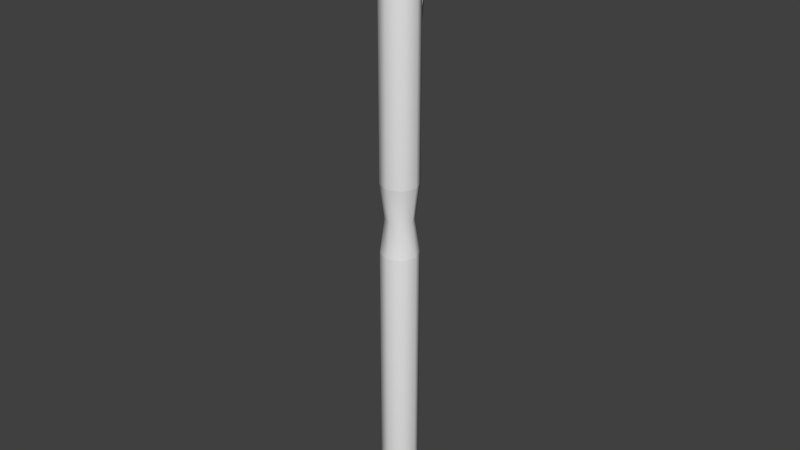 # Source: Pen.blend  (saved by Blender 2.73.0; exported with 4.5.12 LTS)
import bpy
from mathutils import Matrix  # noqa: F401  (used for matrix-valued properties, if any)

bpy.ops.wm.read_factory_settings(use_empty=True)
scene = bpy.context.scene
scene.name = 'Scene'

# ---- collections
col_collection_1 = bpy.data.collections.new('Collection 1'); scene.collection.children.link(col_collection_1)

# ---- world
world_world = bpy.data.worlds.new('World'); scene.world = world_world
world_world.color = (0.05088, 0.05088, 0.05088)
world_world.use_sun_shadow = False
world_world.sun_shadow_jitter_overblur = 0.0
world_world.cycles.sampling_method = 'MANUAL'
world_world.cycles.sample_map_resolution = 256

# ---- meshes
me_cylinder = bpy.data.meshes.new('Cylinder')
me_cylinder.from_pydata([(0.0, 1.0, -1.0), (0.0, 1.0, 1.0), (0.7071, 0.7071, -1.0), (0.7071, 0.7071, 1.0), (1.0, -4.371e-08, -1.0), (1.0, -4.371e-08, 1.0), (0.7071, -0.7071, -1.0), (0.7071, -0.7071, 1.0), (-8.742e-08, -1.0, -1.0), (-8.742e-08, -1.0, 1.0), (-0.7071, -0.7071, -1.0), (-0.7071, -0.7071, 1.0), (-1.0, 1.192e-08, -1.0), (-1.0, 1.192e-08, 1.0), (-0.7071, 0.7071, -1.0), (-0.7071, 0.7071, 1.0), (0.0, 1.0, -0.1304), (0.0, 1.0, 0.1304), (0.7071, 0.7071, 0.1304), (0.7071, 0.7071, -0.1304), (1.0, -4.371e-08, 0.1304), (1.0, -4.371e-08, -0.1304), (0.7071, -0.7071, 0.1304), (0.7071, -0.7071, -0.1304), (-8.742e-08, -1.0, 0.1304), (-8.742e-08, -1.0, -0.1304), (-0.7071, -0.7071, 0.1304), (-0.7071, -0.7071, -0.1304), (-1.0, 1.192e-08, 0.1304), (-1.0, 1.192e-08, -0.1304), (-0.7071, 0.7071, 0.1304), (-0.7071, 0.7071, -0.1304), (-9.235e-09, 0.7521, 0.0), (0.5318, 0.5318, 0.0), (0.7521, -3.288e-08, 0.0), (0.5318, -0.5318, 0.0), (-7.499e-08, -0.7521, 0.0), (-0.5318, -0.5318, 0.0), (-0.7521, 8.969e-09, 0.0), (-0.5318, 0.5318, 0.0)], [], [(17, 1, 3, 18), (18, 3, 5, 20), (20, 5, 7, 22), (22, 7, 9, 24), (24, 9, 11, 26), (26, 11, 13, 28), (3, 1, 15, 13, 11, 9, 7, 5), (30, 15, 1, 17), (28, 13, 15, 30), (0, 2, 4, 6, 8, 10, 12, 14), (12, 29, 31, 14), (38, 28, 30, 39), (14, 31, 16, 0), (39, 30, 17, 32), (10, 27, 29, 12), (37, 26, 28, 38), (8, 25, 27, 10), (36, 24, 26, 37), (6, 23, 25, 8), (35, 22, 24, 36), (4, 21, 23, 6), (34, 20, 22, 35), (2, 19, 21, 4), (33, 18, 20, 34), (0, 16, 19, 2), (32, 17, 18, 33), (16, 32, 33, 19), (19, 33, 34, 21), (21, 34, 35, 23), (23, 35, 36, 25), (25, 36, 37, 27), (27, 37, 38, 29), (31, 39, 32, 16), (29, 38, 39, 31)])
me_cylinder.polygons.foreach_set('use_smooth', [True] * 34)
me_cylinder.use_remesh_preserve_volume = False
me_cylinder.use_remesh_preserve_attributes = False
me_cylinder.use_mirror_vertex_groups = False
me_cylinder.update()
me_cone_001 = bpy.data.meshes.new('Cone.001')
me_cone_001.from_pydata([(0.0, 1.0, -1.0), (0.5, 0.866, -1.0), (0.866, 0.5, -1.0), (1.0, -4.371e-08, -1.0), (0.0, 0.0, 1.0), (0.866, -0.5, -1.0), (0.5, -0.866, -1.0), (1.51e-07, -1.0, -1.0), (-0.5, -0.866, -1.0), (-0.866, -0.5, -1.0), (-1.0, -4.649e-07, -1.0), (-0.866, 0.5, -1.0), (-0.5, 0.866, -1.0)], [], [(11, 4, 12), (0, 4, 1), (10, 4, 11), (9, 4, 10), (8, 4, 9), (7, 4, 8), (6, 4, 7), (5, 4, 6), (3, 4, 5), (2, 4, 3), (12, 4, 0), (1, 4, 2), (0, 1, 2, 3, 5, 6, 7, 8, 9, 10, 11, 12)])
me_cone_001.polygons.foreach_set('use_smooth', [True] * 13)
me_cone_001.use_remesh_preserve_volume = False
me_cone_001.use_remesh_preserve_attributes = False
me_cone_001.use_mirror_vertex_groups = False
me_cone_001.update()
me_cylinder_001 = bpy.data.meshes.new('Cylinder.001')
me_cylinder_001.from_pydata([(0.0, 1.0, -0.1304), (0.0, 1.0, 0.1304), (0.7071, 0.7071, 0.1304), (0.7071, 0.7071, -0.1304), (1.0, -4.371e-08, 0.1304), (1.0, -4.371e-08, -0.1304), (0.7071, -0.7071, 0.1304), (0.7071, -0.7071, -0.1304), (-8.742e-08, -1.0, 0.1304), (-8.742e-08, -1.0, -0.1304), (-0.7071, -0.7071, 0.1304), (-0.7071, -0.7071, -0.1304), (-1.0, 1.192e-08, 0.1304), (-1.0, 1.192e-08, -0.1304), (-0.7071, 0.7071, 0.1304), (-0.7071, 0.7071, -0.1304), (-9.235e-09, 0.7521, 0.0), (0.5318, 0.5318, 0.0), (0.7521, -3.288e-08, 0.0), (0.5318, -0.5318, 0.0), (-7.499e-08, -0.7521, 0.0), (-0.5318, -0.5318, 0.0), (-0.7521, 8.969e-09, 0.0), (-0.5318, 0.5318, 0.0)], [], [(22, 12, 14, 23), (23, 14, 1, 16), (21, 10, 12, 22), (20, 8, 10, 21), (19, 6, 8, 20), (18, 4, 6, 19), (17, 2, 4, 18), (16, 1, 2, 17), (0, 16, 17, 3), (3, 17, 18, 5), (5, 18, 19, 7), (7, 19, 20, 9), (9, 20, 21, 11), (11, 21, 22, 13), (15, 23, 16, 0), (13, 22, 23, 15)])
me_cylinder_001.polygons.foreach_set('use_smooth', [True] * 16)
me_cylinder_001.use_remesh_preserve_volume = False
me_cylinder_001.use_remesh_preserve_attributes = False
me_cylinder_001.use_mirror_vertex_groups = False
me_cylinder_001.update()
me_sphere = bpy.data.meshes.new('Sphere')
me_sphere.from_pydata([(-0.2588, 0.0, 0.9659), (-0.5, 0.0, 0.866), (-0.7071, 0.0, 0.7071), (-0.866, 0.0, 0.5), (-0.9659, 0.0, 0.2588), (-1.0, 0.0, 7.55e-08), (-0.2241, 0.1294, 0.9659), (-0.433, 0.25, 0.866), (-0.6124, 0.3536, 0.7071), (-0.75, 0.433, 0.5), (-0.8365, 0.483, 0.2588), (-0.866, 0.5, 7.55e-08), (-0.1294, 0.2241, 0.9659), (-0.25, 0.433, 0.866), (-0.3536, 0.6124, 0.7071), (-0.433, 0.75, 0.5), (-0.483, 0.8365, 0.2588), (-0.5, 0.866, 7.55e-08), (-4.023e-07, 0.2588, 0.9659), (-3.8e-07, 0.5, 0.866), (-3.8e-07, 0.7071, 0.7071), (-3.8e-07, 0.866, 0.5), (-3.502e-07, 0.9659, 0.2588), (-3.8e-07, 1.0, 7.55e-08), (0.1294, 0.2241, 0.9659), (0.25, 0.433, 0.866), (0.3536, 0.6124, 0.7071), (0.433, 0.75, 0.5), (0.483, 0.8365, 0.2588), (0.5, 0.866, 7.55e-08), (-7.267e-07, -1.947e-07, 1.0), (0.2241, 0.1294, 0.9659), (0.433, 0.25, 0.866), (0.6124, 0.3536, 0.7071), (0.75, 0.433, 0.5), (0.8365, 0.483, 0.2588), (0.866, 0.5, 7.55e-08), (0.2588, 6.458e-09, 0.9659), (0.5, -3.079e-08, 0.866), (0.7071, -7.55e-08, 0.7071), (0.866, -1.589e-08, 0.5), (0.9659, -4.57e-08, 0.2588), (1.0, -7.55e-08, 7.55e-08), (0.2241, -0.1294, 0.9659), (0.433, -0.25, 0.866), (0.6124, -0.3536, 0.7071), (0.75, -0.433, 0.5), (0.8365, -0.483, 0.2588), (0.866, -0.5, 7.55e-08), (0.1294, -0.2241, 0.9659), (0.25, -0.433, 0.866), (0.3536, -0.6124, 0.7071), (0.433, -0.75, 0.5), (0.483, -0.8365, 0.2588), (0.5, -0.866, 7.55e-08), (-4.098e-07, -0.2588, 0.9659), (-4.545e-07, -0.5, 0.866), (-5.29e-07, -0.7071, 0.7071), (-4.396e-07, -0.866, 0.5), (-4.694e-07, -0.9659, 0.2588), (-5.588e-07, -1.0, 7.55e-08), (-0.1294, -0.2241, 0.9659), (-0.25, -0.433, 0.866), (-0.3536, -0.6124, 0.7071), (-0.433, -0.75, 0.5), (-0.483, -0.8365, 0.2588), (-0.5, -0.866, 7.55e-08), (-0.2241, -0.1294, 0.9659), (-0.433, -0.25, 0.866), (-0.6124, -0.3536, 0.7071), (-0.75, -0.433, 0.5), (-0.8365, -0.483, 0.2588), (-0.866, -0.5, 7.55e-08)], [], [(5, 4, 10, 11), (4, 3, 9, 10), (3, 2, 8, 9), (2, 1, 7, 8), (1, 0, 6, 7), (11, 10, 16, 17), (10, 9, 15, 16), (9, 8, 14, 15), (8, 7, 13, 14), (7, 6, 12, 13), (17, 16, 22, 23), (16, 15, 21, 22), (15, 14, 20, 21), (14, 13, 19, 20), (13, 12, 18, 19), (23, 22, 28, 29), (22, 21, 27, 28), (21, 20, 26, 27), (20, 19, 25, 26), (19, 18, 24, 25), (29, 28, 35, 36), (28, 27, 34, 35), (27, 26, 33, 34), (26, 25, 32, 33), (25, 24, 31, 32), (36, 35, 41, 42), (35, 34, 40, 41), (34, 33, 39, 40), (33, 32, 38, 39), (32, 31, 37, 38), (42, 41, 47, 48), (41, 40, 46, 47), (40, 39, 45, 46), (39, 38, 44, 45), (38, 37, 43, 44), (48, 47, 53, 54), (47, 46, 52, 53), (46, 45, 51, 52), (45, 44, 50, 51), (44, 43, 49, 50), (54, 53, 59, 60), (53, 52, 58, 59), (52, 51, 57, 58), (51, 50, 56, 57), (50, 49, 55, 56), (60, 59, 65, 66), (59, 58, 64, 65), (58, 57, 63, 64), (57, 56, 62, 63), (56, 55, 61, 62), (66, 65, 71, 72), (65, 64, 70, 71), (64, 63, 69, 70), (63, 62, 68, 69), (62, 61, 67, 68), (0, 30, 6), (6, 30, 12), (12, 30, 18), (18, 30, 24), (24, 30, 31), (31, 30, 37), (37, 30, 43), (43, 30, 49), (49, 30, 55), (55, 30, 61), (61, 30, 67), (72, 71, 4, 5), (71, 70, 3, 4), (70, 69, 2, 3), (69, 68, 1, 2), (68, 67, 0, 1), (67, 30, 0)])
me_sphere.polygons.foreach_set('use_smooth', [True] * 72)
me_sphere.use_remesh_preserve_volume = False
me_sphere.use_remesh_preserve_attributes = False
me_sphere.use_mirror_vertex_groups = False
me_sphere.update()
me_cube = bpy.data.meshes.new('Cube')
me_cube.from_pydata([(-0.3547, -1.0, -1.0), (-0.3547, 1.0, -1.0), (0.3547, 1.0, -1.0), (0.3547, -1.0, -1.0), (-1.0, -1.0, 1.0), (-1.0, 1.0, 1.0), (1.0, 1.0, 1.0), (1.0, -1.0, 1.0)], [], [(4, 5, 1, 0), (5, 6, 2, 1), (6, 7, 3, 2), (7, 4, 0, 3), (0, 1, 2, 3), (7, 6, 5, 4)])
me_cube.polygons.foreach_set('use_smooth', [True] * 6)
me_cube.use_remesh_preserve_volume = False
me_cube.use_remesh_preserve_attributes = False
me_cube.use_mirror_vertex_groups = False
me_cube.update()

# ---- objects
ob_pen = bpy.data.objects.new('pen', me_cylinder)
ob_pennib = bpy.data.objects.new('penNib', me_cone_001)
ob_penconnectingpart = bpy.data.objects.new('penConnectingPart', me_cylinder_001)
ob_endcap = bpy.data.objects.new('endCap', me_sphere)
ob_penholder = bpy.data.objects.new('penHolder', me_cube)

# ---- transforms, parenting, visibility, modifiers, constraints
ob_pen.location = (0.0, 0.0, 0.2427)
ob_pen.scale = (0.015, 0.015, 0.215)
ob_pen.lineart.crease_threshold = 0.0
ob_pennib.parent = ob_pen
ob_pennib.matrix_parent_inverse = Matrix(((66.67, 0.0, 0.0, 0.0), (0.0, 66.67, 0.0, 0.0), (0.0, 0.0, 4.651, 0.0), (0.0, 0.0, 0.0, 1.0)))
ob_pennib.location = (0.0, 0.0, -0.2348)
ob_pennib.rotation_euler = (3.142, 0.0, 0.0)
ob_pennib.scale = (0.0152, 0.0152, 0.02101)
ob_pennib.lineart.crease_threshold = 0.0
ob_penconnectingpart.parent = ob_pen
ob_penconnectingpart.matrix_parent_inverse = Matrix(((66.67, 0.0, 0.0, 0.0), (0.0, 66.67, 0.0, 0.0), (0.0, 0.0, 4.651, 0.0), (0.0, 0.0, 0.0, 1.0)))
ob_penconnectingpart.location = (0.0, 0.0, 0.0)
ob_penconnectingpart.scale = (0.015, 0.015, 0.215)
ob_penconnectingpart.lineart.crease_threshold = 0.0
ob_endcap.parent = ob_pen
ob_endcap.matrix_parent_inverse = Matrix(((66.67, 0.0, 0.0, 0.0), (0.0, 66.67, 0.0, 0.0), (0.0, 0.0, 4.651, 0.0), (0.0, 0.0, 0.0, 1.0)))
ob_endcap.location = (0.0, 0.0, 0.2112)
ob_endcap.scale = (0.01564, 0.01564, 0.03309)
ob_endcap.lineart.crease_threshold = 0.0
ob_penholder.parent = ob_pen
ob_penholder.matrix_parent_inverse = Matrix(((66.67, 0.0, 0.0, 0.0), (0.0, 66.67, 0.0, 0.0), (0.0, 0.0, 4.651, 0.0), (0.0, 0.0, 0.0, 1.0)))
ob_penholder.location = (0.0, 0.01405, 0.1671)
ob_penholder.scale = (0.01304, 0.00125, 0.04342)
ob_penholder.lineart.crease_threshold = 0.0

# ---- collection membership
col_collection_1.objects.link(ob_pen)
col_collection_1.objects.link(ob_pennib)
col_collection_1.objects.link(ob_penconnectingpart)
col_collection_1.objects.link(ob_endcap)
col_collection_1.objects.link(ob_penholder)

# ---- scene / render settings (as saved in the file)
scene.frame_start = 1; scene.frame_end = 250; scene.frame_set(1)
scene.render.engine = 'BLENDER_EEVEE_NEXT'
scene.render.resolution_percentage = 50
scene.render.dither_intensity = 0.0
scene.cycles.use_denoising = False
scene.cycles.samples = 10
scene.cycles.sampling_pattern = 'TABULATED_SOBOL'
scene.cycles.light_sampling_threshold = 0.0
scene.cycles.use_adaptive_sampling = False
scene.cycles.use_light_tree = False
scene.cycles.blur_glossy = 0.0
scene.cycles.pixel_filter_type = 'GAUSSIAN'
scene.cycles.sample_clamp_indirect = 0.0
scene.view_settings.view_transform = 'Standard'
bpy.context.view_layer.update()

# ---- added for rendering (the .blend has no active camera and no usable light): camera, sun
cam_auto = bpy.data.cameras.new('AutoCamera')
cam_auto.lens = 50.0
cam_auto.sensor_width = 36.0
cam_auto.clip_end = 1000.0
ob_auto_camera = bpy.data.objects.new('AutoCamera', cam_auto)
scene.collection.objects.link(ob_auto_camera)
ob_auto_camera.location = (0.464488, -0.557386, 0.608515)
ob_auto_camera.rotation_euler = (1.09748, -7.21219e-08, 0.694738)
scene.camera = ob_auto_camera
light_auto_sun = bpy.data.lights.new('AutoSun', 'SUN')
light_auto_sun.energy = 3.0
light_auto_sun.angle = 0.0523599
ob_auto_sun = bpy.data.objects.new('AutoSun', light_auto_sun)
scene.collection.objects.link(ob_auto_sun)
ob_auto_sun.rotation_euler = (0.872665, 0.174533, 0.523599)
bpy.context.view_layer.update()
